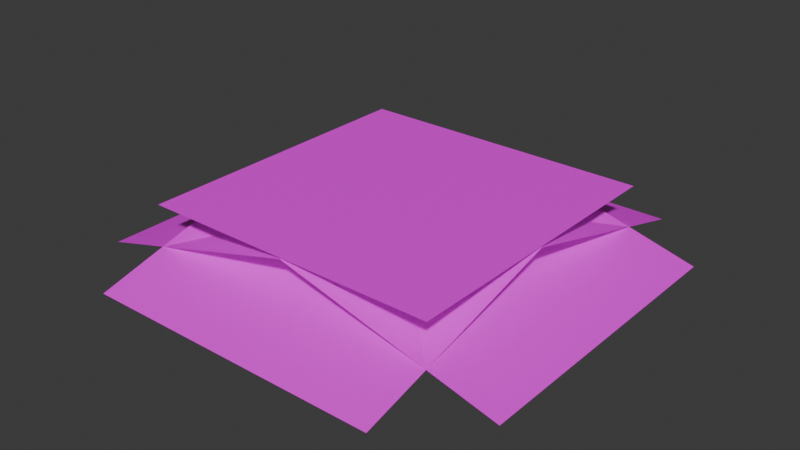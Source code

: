 # Source: mcl_lush_caves_spore_blossom.blend  (saved by Blender 4.4.30; exported with 4.5.12 LTS)
import bpy
from mathutils import Matrix  # noqa: F401  (used for matrix-valued properties, if any)

bpy.ops.wm.read_factory_settings(use_empty=True)
scene = bpy.context.scene
scene.name = 'Scene'

# ---- collections
col_collection = bpy.data.collections.new('Collection'); scene.collection.children.link(col_collection)

# ---- images (referenced by path relative to the original .blend; pixels are not part of the script)
import os
ASSET_DIR = os.environ.get("B2B_ASSET_DIR", "")  # directory of the original .blend (textures are referenced by path, not embedded)
HERE = os.path.dirname(os.path.abspath(__file__))  # packed textures are extracted next to this script under _unpacked/

def load_image(name, relpath, width, height, colorspace="sRGB"):
    """Load a texture the original file referenced (path relative to the .blend, or extracted next to this script)."""
    p = next((c for c in (os.path.join(HERE, relpath), os.path.join(ASSET_DIR, relpath)) if relpath and os.path.exists(c)), "")
    if p:
        img = bpy.data.images.load(p, check_existing=True)
        img.name = name
    else:  # same state as the original file: an image datablock whose file is absent (Cycles renders it pink)
        img = bpy.data.images.new(name, width, height)
        img.source = "FILE"
        img.filepath = "//" + (relpath or name)
    img.colorspace_settings.name = colorspace
    return img
img_mcl_lush_caves_spore_blossom_base_png = load_image('mcl_lush_caves_spore_blossom_base.png', 'mcl_lush_caves_spore_blossom_base.png', 1024, 1024, 'sRGB')
img_mcl_lush_caves_spore_blossom_png = load_image('mcl_lush_caves_spore_blossom.png', 'mcl_lush_caves_spore_blossom.png', 1024, 1024, 'sRGB')

# ---- materials (node trees are filled in below, after node groups)
mat_base = bpy.data.materials.new('Base')
mat_base.alpha_threshold = 0.0
mat_base.roughness = 0.5
mat_base.line_color = (0.0, 0.0, 0.0, 1.0)
mat_flower = bpy.data.materials.new('Flower')

# ---- material node trees
mat_base.use_nodes = True; mat_base.node_tree.nodes.clear()
_N = mat_base.node_tree.nodes; _L = mat_base.node_tree.links
n0 = _N.new('ShaderNodeOutputMaterial'); n0.name = 'Material Output'; n0.location = (300, 300)
n1 = _N.new('ShaderNodeBsdfPrincipled'); n1.name = 'Principled BSDF'; n1.location = (10, 300)
n1.inputs[3].default_value = 1.45
n2 = _N.new('ShaderNodeTexImage'); n2.name = 'Image Texture'; n2.location = (-280, 280)
n2.image = img_mcl_lush_caves_spore_blossom_base_png
n2.interpolation = 'Closest'
_L.new(n1.outputs[0], n0.inputs[0])
_L.new(n2.outputs[0], n1.inputs[0])
n0.is_active_output = True
mat_flower.use_nodes = True; mat_flower.node_tree.nodes.clear()
_N = mat_flower.node_tree.nodes; _L = mat_flower.node_tree.links
n0 = _N.new('ShaderNodeBsdfPrincipled'); n0.name = 'Principled BSDF'; n0.location = (10, 300)
n1 = _N.new('ShaderNodeOutputMaterial'); n1.name = 'Material Output'; n1.location = (300, 300)
n2 = _N.new('ShaderNodeTexImage'); n2.name = 'Image Texture'; n2.location = (-280, 280)
n2.image = img_mcl_lush_caves_spore_blossom_png
n2.interpolation = 'Closest'
_L.new(n0.outputs[0], n1.inputs[0])
_L.new(n2.outputs[0], n0.inputs[0])
n1.is_active_output = True

# ---- world
world_world = bpy.data.worlds.new('World'); scene.world = world_world
world_world.use_nodes = True; world_world.node_tree.nodes.clear()
_N = world_world.node_tree.nodes; _L = world_world.node_tree.links
n0 = _N.new('ShaderNodeOutputWorld'); n0.name = 'World Output'; n0.location = (300, 300)
n1 = _N.new('ShaderNodeBackground'); n1.name = 'Background'; n1.location = (10, 300)
n1.inputs[0].default_value = (0.05088, 0.05088, 0.05088, 1.0)
_L.new(n1.outputs[0], n0.inputs[0])
n0.is_active_output = True
world_world.color = (0.05088, 0.05088, 0.05088)
world_world.sun_shadow_jitter_overblur = 0.0

# ---- meshes
me_plane = bpy.data.meshes.new('Plane')
me_plane.from_pydata([(-1.0, -1.0, 0.0), (1.0, -1.0, 0.0), (-1.0, 1.0, 0.0), (1.0, 1.0, 0.0), (-1.0, -0.002266, -0.009011), (1.0, -0.002266, -0.009011), (-1.0, 1.447, -0.3972), (1.0, 1.447, -0.3972), (1.0, 0.002266, -0.009011), (-1.0, 0.002267, -0.009011), (1.0, -1.447, -0.3972), (-1.0, -1.447, -0.3972), (0.002266, -1.0, -0.009011), (0.002267, 1.0, -0.009011), (-1.447, -1.0, -0.3972), (-1.447, 1.0, -0.3972), (-0.002266, 1.0, -0.009011), (-0.002266, -1.0, -0.009011), (1.447, 1.0, -0.3972), (1.447, -1.0, -0.3972)], [], [(0, 1, 3, 2), (4, 5, 7, 6), (8, 9, 11, 10), (12, 13, 15, 14), (16, 17, 19, 18)])
me_plane.polygons.foreach_set('material_index', [0, 1, 1, 1, 1])
_uv = me_plane.uv_layers.new(name='UVMap')
_uv.uv.foreach_set('vector', [0.0, 0.0, 1.0, 0.0, 1.0, 1.0, 0.0, 1.0, 1.0, 1.0, 0.0, 1.0, 0.0, 0.25, 1.0, 0.25, 1.0, 1.0, 0.0, 1.0, 0.0, 0.25, 1.0, 0.25, 1.0, 1.0, 0.0, 1.0, 0.0, 0.25, 1.0, 0.25, 1.0, 1.0, 0.0, 1.0, 0.0, 0.25, 1.0, 0.25])
me_plane.materials.append(mat_base)
me_plane.materials.append(mat_flower)
me_plane.update()

# ---- objects
ob_plane = bpy.data.objects.new('Plane', me_plane)

# ---- transforms, parenting, visibility, modifiers, constraints
ob_plane.location = (0.0, 0.0, 0.4922)
ob_plane.scale = (0.5, 0.5, 0.5)

# ---- collection membership
col_collection.objects.link(ob_plane)

# ---- scene / render settings (as saved in the file)
scene.frame_start = 1; scene.frame_end = 250; scene.frame_set(1)
scene.render.engine = 'BLENDER_EEVEE_NEXT'
bpy.context.view_layer.update()

# ---- added for rendering (the .blend has no active camera and no usable light): camera, sun
cam_auto = bpy.data.cameras.new('AutoCamera')
cam_auto.lens = 50.0
cam_auto.sensor_width = 36.0
cam_auto.clip_end = 1000.0
ob_auto_camera = bpy.data.objects.new('AutoCamera', cam_auto)
scene.collection.objects.link(ob_auto_camera)
ob_auto_camera.location = (1.90175, -2.28211, 1.91428)
ob_auto_camera.rotation_euler = (1.09748, -7.21219e-08, 0.694738)
scene.camera = ob_auto_camera
light_auto_sun = bpy.data.lights.new('AutoSun', 'SUN')
light_auto_sun.energy = 3.0
light_auto_sun.angle = 0.0523599
ob_auto_sun = bpy.data.objects.new('AutoSun', light_auto_sun)
scene.collection.objects.link(ob_auto_sun)
ob_auto_sun.rotation_euler = (0.872665, 0.174533, 0.523599)
bpy.context.view_layer.update()
